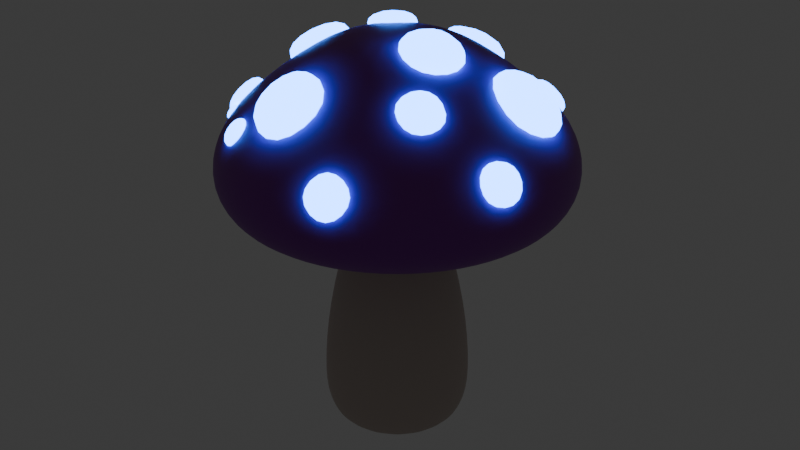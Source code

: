 # Source: 1.blend  (saved by Blender 4.2.66; exported with 4.5.12 LTS)
import bpy
from mathutils import Matrix  # noqa: F401  (used for matrix-valued properties, if any)

bpy.ops.wm.read_factory_settings(use_empty=True)
scene = bpy.context.scene
scene.name = 'Scene'

# ---- collections
col_collection = bpy.data.collections.new('Collection'); scene.collection.children.link(col_collection)

# ---- materials (node trees are filled in below, after node groups)
mat_x = bpy.data.materials.new('Ножка')
mat_x_1 = bpy.data.materials.new('Шляпка')
mat_x_2 = bpy.data.materials.new('Точки')

# ---- material node trees
mat_x.use_nodes = True; mat_x.node_tree.nodes.clear()
_N = mat_x.node_tree.nodes; _L = mat_x.node_tree.links
n0 = _N.new('ShaderNodeBsdfPrincipled'); n0.name = 'Принципиальный BSDF'; n0.location = (10, 300)
n0.inputs[0].default_value = (0.5454, 0.4587, 0.4065, 1.0)
n1 = _N.new('ShaderNodeOutputMaterial'); n1.name = 'Вывод материала'; n1.location = (300, 300)
_L.new(n0.outputs[0], n1.inputs[0])
n1.is_active_output = True
mat_x_1.use_nodes = True; mat_x_1.node_tree.nodes.clear()
_N = mat_x_1.node_tree.nodes; _L = mat_x_1.node_tree.links
n0 = _N.new('ShaderNodeBsdfPrincipled'); n0.name = 'Принципиальный BSDF'; n0.location = (10, 300)
n0.inputs[0].default_value = (0.265, 0.06444, 0.3647, 1.0)
n0.inputs[14].default_value = (0.0, 0.008297, 1.0, 1.0)
n0.inputs[20].default_value = 0.2227
n0.inputs[22].default_value = (0.2012, 0.09646, 0.3215, 1.0)
n1 = _N.new('ShaderNodeOutputMaterial'); n1.name = 'Вывод материала'; n1.location = (300, 300)
_L.new(n0.outputs[0], n1.inputs[0])
n1.is_active_output = True
mat_x_2.use_nodes = True; mat_x_2.node_tree.nodes.clear()
_N = mat_x_2.node_tree.nodes; _L = mat_x_2.node_tree.links
n0 = _N.new('ShaderNodeBsdfPrincipled'); n0.name = 'Принципиальный BSDF'; n0.location = (10, 300)
n0.inputs[27].default_value = (0.03689, 0.2263, 1.0, 1.0)
n0.inputs[28].default_value = 13.0
n1 = _N.new('ShaderNodeOutputMaterial'); n1.name = 'Вывод материала'; n1.location = (300, 300)
_L.new(n0.outputs[0], n1.inputs[0])
n1.is_active_output = True

# ---- world
world_world = bpy.data.worlds.new('World'); scene.world = world_world
world_world.use_nodes = True; world_world.node_tree.nodes.clear()
_N = world_world.node_tree.nodes; _L = world_world.node_tree.links
n0 = _N.new('ShaderNodeOutputWorld'); n0.name = 'World Output'; n0.location = (300, 300)
n1 = _N.new('ShaderNodeBackground'); n1.name = 'Background'; n1.location = (10, 300)
n1.inputs[0].default_value = (0.05088, 0.05088, 0.05088, 1.0)
_L.new(n1.outputs[0], n0.inputs[0])
n0.is_active_output = True
world_world.color = (0.05088, 0.05088, 0.05088)
world_world.sun_shadow_jitter_overblur = 0.0

# ---- meshes
me_x = bpy.data.meshes.new('Окружность')
me_x.from_pydata([(0.0, 1.0, 0.0), (-0.342, 0.9397, 0.0), (-0.6428, 0.766, 0.0), (-0.866, 0.5, 0.0), (-0.9848, 0.1736, 0.0), (-0.9848, -0.1736, 0.0), (-0.866, -0.5, 0.0), (-0.6428, -0.766, 0.0), (-0.342, -0.9397, 0.0), (0.0, -1.0, 0.0), (0.342, -0.9397, 0.0), (0.6428, -0.766, 0.0), (0.866, -0.5, 0.0), (0.9848, -0.1736, 0.0), (0.9848, 0.1736, 0.0), (0.866, 0.5, 0.0), (0.6428, 0.766, 0.0), (0.342, 0.9397, 0.0), (0.0, 1.183, 0.2615), (-0.4044, 1.111, 0.2615), (-0.7601, 0.9059, 0.2615), (-1.024, 0.5913, 0.2615), (-1.165, 0.2053, 0.2615), (-1.165, -0.2053, 0.2615), (-1.024, -0.5913, 0.2615), (-0.7601, -0.9059, 0.2615), (-0.4044, -1.111, 0.2615), (0.0, -1.183, 0.2615), (0.4044, -1.111, 0.2615), (0.7601, -0.9059, 0.2615), (1.024, -0.5913, 0.2615), (1.165, -0.2053, 0.2615), (1.165, 0.2053, 0.2615), (1.024, 0.5913, 0.2615), (0.7601, 0.9059, 0.2615), (0.4044, 1.111, 0.2615), (0.0, 1.304, 0.7307), (-0.4461, 1.226, 0.7307), (-0.8383, 0.9991, 0.7307), (-1.129, 0.6521, 0.7307), (-1.284, 0.2265, 0.7307), (-1.284, -0.2265, 0.7307), (-1.129, -0.6521, 0.7307), (-0.8383, -0.9991, 0.7307), (-0.4461, -1.226, 0.7307), (0.0, -1.304, 0.7307), (0.4461, -1.226, 0.7307), (0.8383, -0.9991, 0.7307), (1.129, -0.6521, 0.7307), (1.284, -0.2265, 0.7307), (1.284, 0.2265, 0.7307), (1.129, 0.6521, 0.7307), (0.8383, 0.9991, 0.7307), (0.4461, 1.226, 0.7307), (-1.889e-10, 1.182, 2.151), (-0.4042, 1.11, 2.151), (-0.7596, 0.9053, 2.151), (-1.023, 0.5909, 2.151), (-1.164, 0.2052, 2.151), (-1.164, -0.2052, 2.151), (-1.023, -0.5909, 2.151), (-0.7596, -0.9053, 2.151), (-0.4042, -1.11, 2.151), (-1.889e-10, -1.182, 2.151), (0.4042, -1.11, 2.151), (0.7596, -0.9053, 2.151), (1.023, -0.5909, 2.151), (1.164, -0.2052, 2.151), (1.164, 0.2052, 2.151), (1.023, 0.5909, 2.151), (0.7596, 0.9053, 2.151), (0.4042, 1.11, 2.151), (-7.457e-10, 0.8208, 3.529), (-0.2807, 0.7713, 3.529), (-0.5276, 0.6288, 3.529), (-0.7108, 0.4104, 3.529), (-0.8083, 0.1425, 3.529), (-0.8083, -0.1425, 3.529), (-0.7108, -0.4104, 3.529), (-0.5276, -0.6288, 3.529), (-0.2807, -0.7713, 3.529), (-7.457e-10, -0.8208, 3.529), (0.2807, -0.7713, 3.529), (0.5276, -0.6288, 3.529), (0.7108, -0.4104, 3.529), (0.8083, -0.1425, 3.529), (0.8083, 0.1425, 3.529), (0.7108, 0.4104, 3.529), (0.5276, 0.6288, 3.529), (0.2807, 0.7713, 3.529), (1.116e-09, 0.5171, 4.594), (-0.1769, 0.4859, 4.594), (-0.3324, 0.3961, 4.594), (-0.4478, 0.2585, 4.594), (-0.5092, 0.08979, 4.594), (-0.5092, -0.08979, 4.594), (-0.4478, -0.2585, 4.594), (-0.3324, -0.3961, 4.594), (-0.1769, -0.4859, 4.594), (1.116e-09, -0.5171, 4.594), (0.1769, -0.4859, 4.594), (0.3324, -0.3961, 4.594), (0.4478, -0.2585, 4.594), (0.5092, -0.08979, 4.594), (0.5092, 0.08979, 4.594), (0.4478, 0.2585, 4.594), (0.3324, 0.3961, 4.594), (0.1769, 0.4859, 4.594), (5.938e-09, 0.2665, 4.792), (-0.09114, 0.2504, 4.792), (-0.1713, 0.2041, 4.792), (-0.2308, 0.1332, 4.792), (-0.2624, 0.04627, 4.792), (-0.2624, -0.04627, 4.792), (-0.2308, -0.1332, 4.792), (-0.1713, -0.2041, 4.792), (-0.09114, -0.2504, 4.792), (5.938e-09, -0.2665, 4.792), (0.09114, -0.2504, 4.792), (0.1713, -0.2041, 4.792), (0.2308, -0.1332, 4.792), (0.2624, -0.04627, 4.792), (0.2624, 0.04627, 4.792), (0.2308, 0.1332, 4.792), (0.1713, 0.2041, 4.792), (0.09114, 0.2504, 4.792)], [], [(17, 16, 34, 35), (10, 9, 27, 28), (3, 2, 20, 21), (0, 17, 35, 18), (11, 10, 28, 29), (4, 3, 21, 22), (12, 11, 29, 30), (5, 4, 22, 23), (13, 12, 30, 31), (6, 5, 23, 24), (14, 13, 31, 32), (7, 6, 24, 25), (15, 14, 32, 33), (8, 7, 25, 26), (1, 0, 18, 19), (16, 15, 33, 34), (9, 8, 26, 27), (2, 1, 19, 20), (32, 31, 49, 50), (25, 24, 42, 43), (33, 32, 50, 51), (26, 25, 43, 44), (19, 18, 36, 37), (34, 33, 51, 52), (27, 26, 44, 45), (20, 19, 37, 38), (35, 34, 52, 53), (28, 27, 45, 46), (21, 20, 38, 39), (18, 35, 53, 36), (29, 28, 46, 47), (22, 21, 39, 40), (30, 29, 47, 48), (23, 22, 40, 41), (31, 30, 48, 49), (24, 23, 41, 42), (1, 2, 3, 4, 5, 6, 7, 8, 9, 10, 11, 12, 13, 14, 15, 16, 17, 0), (47, 46, 64, 65), (40, 39, 57, 58), (48, 47, 65, 66), (41, 40, 58, 59), (49, 48, 66, 67), (42, 41, 59, 60), (50, 49, 67, 68), (43, 42, 60, 61), (51, 50, 68, 69), (44, 43, 61, 62), (37, 36, 54, 55), (52, 51, 69, 70), (45, 44, 62, 63), (38, 37, 55, 56), (53, 52, 70, 71), (46, 45, 63, 64), (39, 38, 56, 57), (36, 53, 71, 54), (56, 55, 73, 74), (71, 70, 88, 89), (64, 63, 81, 82), (57, 56, 74, 75), (54, 71, 89, 72), (65, 64, 82, 83), (58, 57, 75, 76), (66, 65, 83, 84), (59, 58, 76, 77), (67, 66, 84, 85), (60, 59, 77, 78), (68, 67, 85, 86), (61, 60, 78, 79), (69, 68, 86, 87), (62, 61, 79, 80), (55, 54, 72, 73), (70, 69, 87, 88), (63, 62, 80, 81), (75, 74, 92, 93), (72, 89, 107, 90), (83, 82, 100, 101), (76, 75, 93, 94), (84, 83, 101, 102), (77, 76, 94, 95), (85, 84, 102, 103), (78, 77, 95, 96), (86, 85, 103, 104), (79, 78, 96, 97), (87, 86, 104, 105), (80, 79, 97, 98), (73, 72, 90, 91), (88, 87, 105, 106), (81, 80, 98, 99), (74, 73, 91, 92), (89, 88, 106, 107), (82, 81, 99, 100), (94, 93, 111, 112), (102, 101, 119, 120), (95, 94, 112, 113), (103, 102, 120, 121), (96, 95, 113, 114), (104, 103, 121, 122), (97, 96, 114, 115), (105, 104, 122, 123), (98, 97, 115, 116), (91, 90, 108, 109), (106, 105, 123, 124), (99, 98, 116, 117), (92, 91, 109, 110), (107, 106, 124, 125), (100, 99, 117, 118), (93, 92, 110, 111), (90, 107, 125, 108), (101, 100, 118, 119), (109, 108, 125, 124, 123, 122, 121, 120, 119, 118, 117, 116, 115, 114, 113, 112, 111, 110)])
me_x.polygons.foreach_set('use_smooth', [True] * 110)
_uv = me_x.uv_layers.new(name='UVКарта')
_uv.uv.foreach_set('vector', [0.0, 0.0, 0.0, 0.0, 0.0, 0.0, 0.0, 0.0, 0.0, 0.0, 0.0, 0.0, 0.0, 0.0, 0.0, 0.0, 0.0, 0.0, 0.0, 0.0, 0.0, 0.0, 0.0, 0.0, 0.0, 0.0, 0.0, 0.0, 0.0, 0.0, 0.0, 0.0, 0.0, 0.0, 0.0, 0.0, 0.0, 0.0, 0.0, 0.0, 0.0, 0.0, 0.0, 0.0, 0.0, 0.0, 0.0, 0.0, 0.0, 0.0, 0.0, 0.0, 0.0, 0.0, 0.0, 0.0, 0.0, 0.0, 0.0, 0.0, 0.0, 0.0, 0.0, 0.0, 0.0, 0.0, 0.0, 0.0, 0.0, 0.0, 0.0, 0.0, 0.0, 0.0, 0.0, 0.0, 0.0, 0.0, 0.0, 0.0, 0.0, 0.0, 0.0, 0.0, 0.0, 0.0, 0.0, 0.0, 0.0, 0.0, 0.0, 0.0, 0.0, 0.0, 0.0, 0.0, 0.0, 0.0, 0.0, 0.0, 0.0, 0.0, 0.0, 0.0, 0.0, 0.0, 0.0, 0.0, 0.0, 0.0, 0.0, 0.0, 0.0, 0.0, 0.0, 0.0, 0.0, 0.0, 0.0, 0.0, 0.0, 0.0, 0.0, 0.0, 0.0, 0.0, 0.0, 0.0, 0.0, 0.0, 0.0, 0.0, 0.0, 0.0, 0.0, 0.0, 0.0, 0.0, 0.0, 0.0, 0.0, 0.0, 0.0, 0.0, 0.0, 0.0, 0.0, 0.0, 0.0, 0.0, 0.0, 0.0, 0.0, 0.0, 0.0, 0.0, 0.0, 0.0, 0.0, 0.0, 0.0, 0.0, 0.0, 0.0, 0.0, 0.0, 0.0, 0.0, 0.0, 0.0, 0.0, 0.0, 0.0, 0.0, 0.0, 0.0, 0.0, 0.0, 0.0, 0.0, 0.0, 0.0, 0.0, 0.0, 0.0, 0.0, 0.0, 0.0, 0.0, 0.0, 0.0, 0.0, 0.0, 0.0, 0.0, 0.0, 0.0, 0.0, 0.0, 0.0, 0.0, 0.0, 0.0, 0.0, 0.0, 0.0, 0.0, 0.0, 0.0, 0.0, 0.0, 0.0, 0.0, 0.0, 0.0, 0.0, 0.0, 0.0, 0.0, 0.0, 0.0, 0.0, 0.0, 0.0, 0.0, 0.0, 0.0, 0.0, 0.0, 0.0, 0.0, 0.0, 0.0, 0.0, 0.0, 0.0, 0.0, 0.0, 0.0, 0.0, 0.0, 0.0, 0.0, 0.0, 0.0, 0.0, 0.0, 0.0, 0.0, 0.0, 0.0, 0.0, 0.0, 0.0, 0.0, 0.0, 0.0, 0.0, 0.0, 0.0, 0.0, 0.0, 0.0, 0.0, 0.0, 0.0, 0.0, 0.0, 0.0, 0.0, 0.0, 0.0, 0.0, 0.0, 0.0, 0.0, 0.0, 0.0, 0.0, 0.0, 0.0, 0.0, 0.0, 0.0, 0.0, 0.0, 0.0, 0.0, 0.0, 0.0, 0.0, 0.0, 0.0, 0.0, 0.0, 0.0, 0.0, 0.0, 0.0, 0.0, 0.0, 0.0, 0.0, 0.0, 0.0, 0.0, 0.0, 0.0, 0.0, 0.0, 0.0, 0.0, 0.0, 0.0, 0.0, 0.0, 0.0, 0.0, 0.0, 0.0, 0.0, 0.0, 0.0, 0.0, 0.0, 0.0, 0.0, 0.0, 0.0, 0.0, 0.0, 0.0, 0.0, 0.0, 0.0, 0.0, 0.0, 0.0, 0.0, 0.0, 0.0, 0.0, 0.0, 0.0, 0.0, 0.0, 0.0, 0.0, 0.0, 0.0, 0.0, 0.0, 0.0, 0.0, 0.0, 0.0, 0.0, 0.0, 0.0, 0.0, 0.0, 0.0, 0.0, 0.0, 0.0, 0.0, 0.0, 0.0, 0.0, 0.0, 0.0, 0.0, 0.0, 0.0, 0.0, 0.0, 0.0, 0.0, 0.0, 0.0, 0.0, 0.0, 0.0, 0.0, 0.0, 0.0, 0.0, 0.0, 0.0, 0.0, 0.0, 0.0, 0.0, 0.0, 0.0, 0.0, 0.0, 0.0, 0.0, 0.0, 0.0, 0.0, 0.0, 0.0, 0.0, 0.0, 0.0, 0.0, 0.0, 0.0, 0.0, 0.0, 0.0, 0.0, 0.0, 0.0, 0.0, 0.0, 0.0, 0.0, 0.0, 0.0, 0.0, 0.0, 0.0, 0.0, 0.0, 0.0, 0.0, 0.0, 0.0, 0.0, 0.0, 0.0, 0.0, 0.0, 0.0, 0.0, 0.0, 0.0, 0.0, 0.0, 0.0, 0.0, 0.0, 0.0, 0.0, 0.0, 0.0, 0.0, 0.0, 0.0, 0.0, 0.0, 0.0, 0.0, 0.0, 0.0, 0.0, 0.0, 0.0, 0.0, 0.0, 0.0, 0.0, 0.0, 0.0, 0.0, 0.0, 0.0, 0.0, 0.0, 0.0, 0.0, 0.0, 0.0, 0.0, 0.0, 0.0, 0.0, 0.0, 0.0, 0.0, 0.0, 0.0, 0.0, 0.0, 0.0, 0.0, 0.0, 0.0, 0.0, 0.0, 0.0, 0.0, 0.0, 0.0, 0.0, 0.0, 0.0, 0.0, 0.0, 0.0, 0.0, 0.0, 0.0, 0.0, 0.0, 0.0, 0.0, 0.0, 0.0, 0.0, 0.0, 0.0, 0.0, 0.0, 0.0, 0.0, 0.0, 0.0, 0.0, 0.0, 0.0, 0.0, 0.0, 0.0, 0.0, 0.0, 0.0, 0.0, 0.0, 0.0, 0.0, 0.0, 0.0, 0.0, 0.0, 0.0, 0.0, 0.0, 0.0, 0.0, 0.0, 0.0, 0.0, 0.0, 0.0, 0.0, 0.0, 0.0, 0.0, 0.0, 0.0, 0.0, 0.0, 0.0, 0.0, 0.0, 0.0, 0.0, 0.0, 0.0, 0.0, 0.0, 0.0, 0.0, 0.0, 0.0, 0.0, 0.0, 0.0, 0.0, 0.0, 0.0, 0.0, 0.0, 0.0, 0.0, 0.0, 0.0, 0.0, 0.0, 0.0, 0.0, 0.0, 0.0, 0.0, 0.0, 0.0, 0.0, 0.0, 0.0, 0.0, 0.0, 0.0, 0.0, 0.0, 0.0, 0.0, 0.0, 0.0, 0.0, 0.0, 0.0, 0.0, 0.0, 0.0, 0.0, 0.0, 0.0, 0.0, 0.0, 0.0, 0.0, 0.0, 0.0, 0.0, 0.0, 0.0, 0.0, 0.0, 0.0, 0.0, 0.0, 0.0, 0.0, 0.0, 0.0, 0.0, 0.0, 0.0, 0.0, 0.0, 0.0, 0.0, 0.0, 0.0, 0.0, 0.0, 0.0, 0.0, 0.0, 0.0, 0.0, 0.0, 0.0, 0.0, 0.0, 0.0, 0.0, 0.0, 0.0, 0.0, 0.0, 0.0, 0.0, 0.0, 0.0, 0.0, 0.0, 0.0, 0.0, 0.0, 0.0, 0.0, 0.0, 0.0, 0.0, 0.0, 0.0, 0.0, 0.0, 0.0, 0.0, 0.0, 0.0, 0.0, 0.0, 0.0, 0.0, 0.0, 0.0, 0.0, 0.0, 0.0, 0.0, 0.0, 0.0, 0.0, 0.0, 0.0, 0.0, 0.0, 0.0, 0.0, 0.0, 0.0, 0.0, 0.0, 0.0, 0.0, 0.0, 0.0, 0.0, 0.0, 0.0, 0.0, 0.0, 0.0, 0.0, 0.0, 0.0, 0.0, 0.0, 0.0, 0.0, 0.0, 0.0, 0.0, 0.0, 0.0, 0.0, 0.0, 0.0, 0.0, 0.0, 0.0, 0.0, 0.0, 0.0, 0.0, 0.0, 0.0, 0.0, 0.0, 0.0, 0.0, 0.0, 0.0, 0.0, 0.0, 0.0, 0.0, 0.0, 0.0, 0.0, 0.0, 0.0, 0.0, 0.0, 0.0, 0.0, 0.0, 0.0, 0.0, 0.0, 0.0, 0.0, 0.0, 0.0, 0.0, 0.0, 0.0, 0.0, 0.0, 0.0, 0.0, 0.0, 0.0, 0.0, 0.0, 0.0, 0.0, 0.0, 0.0, 0.0, 0.0, 0.0, 0.0, 0.0, 0.0, 0.0, 0.0, 0.0, 0.0, 0.0, 0.0, 0.0, 0.0, 0.0, 0.0, 0.0, 0.0, 0.0, 0.0, 0.0, 0.0, 0.0, 0.0, 0.0, 0.0, 0.0, 0.0, 0.0, 0.0, 0.0, 0.0, 0.0, 0.0, 0.0, 0.0, 0.0, 0.0, 0.0, 0.0, 0.0, 0.0, 0.0, 0.0, 0.0, 0.0, 0.0, 0.0, 0.0, 0.0, 0.0, 0.0, 0.0, 0.0, 0.0, 0.0, 0.0, 0.0, 0.0, 0.0, 0.0, 0.0, 0.0, 0.0, 0.0, 0.0, 0.0, 0.0, 0.0, 0.0, 0.0, 0.0, 0.0, 0.0, 0.0, 0.0, 0.0, 0.0, 0.0, 0.0, 0.0, 0.0, 0.0, 0.0, 0.0, 0.0, 0.0, 0.0, 0.0, 0.0, 0.0, 0.0, 0.0, 0.0, 0.0, 0.0, 0.0, 0.0, 0.0, 0.0, 0.0, 0.0, 0.0, 0.0, 0.0, 0.0, 0.0, 0.0, 0.0, 0.0, 0.0, 0.0, 0.0, 0.0, 0.0, 0.0, 0.0, 0.0, 0.0, 0.0, 0.0, 0.0, 0.0, 0.0, 0.0, 0.0, 0.0, 0.0, 0.0, 0.0, 0.0, 0.0, 0.0, 0.0, 0.0, 0.0, 0.0, 0.0, 0.0, 0.0, 0.0, 0.0, 0.0, 0.0, 0.0, 0.0, 0.0, 0.0, 0.0, 0.0, 0.0, 0.0, 0.0, 0.0, 0.0, 0.0, 0.0, 0.0, 0.0, 0.0])
me_x.materials.append(mat_x)
me_x.update()
me_001 = bpy.data.meshes.new('Окружность.001')
me_001.from_pydata([(0.0, 1.0, 0.07813), (-0.342, 0.9397, 0.07813), (-0.6428, 0.766, 0.07813), (-0.866, 0.5, 0.07813), (-0.9848, 0.1736, 0.07813), (-0.9848, -0.1736, 0.07813), (-0.866, -0.5, 0.07813), (-0.6428, -0.766, 0.07813), (-0.342, -0.9397, 0.07813), (0.0, -1.0, 0.07813), (0.342, -0.9397, 0.07813), (0.6428, -0.766, 0.07813), (0.866, -0.5, 0.07813), (0.9848, -0.1736, 0.07813), (0.9848, 0.1736, 0.07813), (0.866, 0.5, 0.07813), (0.6428, 0.766, 0.07813), (0.342, 0.9397, 0.07813), (-2.542e-09, 1.136, 0.1258), (-0.3887, 1.068, 0.1258), (-0.7305, 0.8706, 0.1258), (-0.9842, 0.5682, 0.1258), (-1.119, 0.1973, 0.1258), (-1.119, -0.1973, 0.1258), (-0.9842, -0.5682, 0.1258), (-0.7305, -0.8706, 0.1258), (-0.3887, -1.068, 0.1258), (-2.542e-09, -1.136, 0.1258), (0.3887, -1.068, 0.1258), (0.7305, -0.8706, 0.1258), (0.9842, -0.5682, 0.1258), (1.119, -0.1973, 0.1258), (1.119, 0.1973, 0.1258), (0.9842, 0.5682, 0.1258), (0.7305, 0.8706, 0.1258), (0.3887, 1.068, 0.1258), (2.356e-10, 1.241, 0.3005), (-0.4246, 1.167, 0.3005), (-0.798, 0.951, 0.3005), (-1.075, 0.6207, 0.3005), (-1.223, 0.2156, 0.3005), (-1.223, -0.2156, 0.3005), (-1.075, -0.6207, 0.3005), (-0.798, -0.951, 0.3005), (-0.4246, -1.167, 0.3005), (2.356e-10, -1.241, 0.3005), (0.4246, -1.167, 0.3005), (0.798, -0.951, 0.3005), (1.075, -0.6207, 0.3005), (1.223, -0.2156, 0.3005), (1.223, 0.2156, 0.3005), (1.075, 0.6207, 0.3005), (0.798, 0.951, 0.3005), (0.4246, 1.167, 0.3005), (-5.376e-10, 1.204, 0.5474), (-0.4117, 1.131, 0.5474), (-0.7737, 0.9221, 0.5474), (-1.042, 0.6018, 0.5474), (-1.185, 0.209, 0.5474), (-1.185, -0.209, 0.5474), (-1.042, -0.6018, 0.5474), (-0.7737, -0.9221, 0.5474), (-0.4117, -1.131, 0.5474), (-5.376e-10, -1.204, 0.5474), (0.4117, -1.131, 0.5474), (0.7737, -0.9221, 0.5474), (1.042, -0.6018, 0.5474), (1.185, -0.209, 0.5474), (1.185, 0.209, 0.5474), (1.042, 0.6018, 0.5474), (0.7737, 0.9221, 0.5474), (0.4117, 1.131, 0.5474), (-8.319e-09, 1.012, 0.7905), (-0.3461, 0.9508, 0.7905), (-0.6504, 0.7751, 0.7905), (-0.8763, 0.5059, 0.7905), (-0.9964, 0.1757, 0.7905), (-0.9964, -0.1757, 0.7905), (-0.8763, -0.5059, 0.7905), (-0.6504, -0.7751, 0.7905), (-0.3461, -0.9508, 0.7905), (-8.319e-09, -1.012, 0.7905), (0.3461, -0.9508, 0.7905), (0.6504, -0.7751, 0.7905), (0.8763, -0.5059, 0.7905), (0.9964, -0.1757, 0.7905), (0.9964, 0.1757, 0.7905), (0.8763, 0.5059, 0.7905), (0.6504, 0.7751, 0.7905), (0.3461, 0.9508, 0.7905), (-3.052e-08, 0.5738, 1.117), (-0.1963, 0.5392, 1.117), (-0.3688, 0.4396, 1.117), (-0.4969, 0.2869, 1.117), (-0.5651, 0.09964, 1.117), (-0.5651, -0.09964, 1.117), (-0.4969, -0.2869, 1.117), (-0.3688, -0.4396, 1.117), (-0.1963, -0.5392, 1.117), (-3.052e-08, -0.5738, 1.117), (0.1963, -0.5392, 1.117), (0.3688, -0.4396, 1.117), (0.4969, -0.2869, 1.117), (0.5651, -0.09964, 1.117), (0.5651, 0.09964, 1.117), (0.4969, 0.2869, 1.117), (0.3688, 0.4396, 1.117), (0.1963, 0.5392, 1.117), (-3.159e-08, 0.2776, 1.242), (-0.09495, 0.2609, 1.242), (-0.1785, 0.2127, 1.242), (-0.2404, 0.1388, 1.242), (-0.2734, 0.04821, 1.242), (-0.2734, -0.04821, 1.242), (-0.2404, -0.1388, 1.242), (-0.1785, -0.2127, 1.242), (-0.09495, -0.2609, 1.242), (-3.159e-08, -0.2776, 1.242), (0.09495, -0.2609, 1.242), (0.1785, -0.2127, 1.242), (0.2404, -0.1388, 1.242), (0.2734, -0.04821, 1.242), (0.2734, 0.04821, 1.242), (0.2404, 0.1388, 1.242), (0.1785, 0.2127, 1.242), (0.09495, 0.2609, 1.242), (6.307e-09, 0.6614, 0.3059), (-0.2262, 0.6215, 0.3059), (-0.4251, 0.5067, 0.3059), (-0.5728, 0.3307, 0.3059), (-0.6513, 0.1148, 0.3059), (-0.6513, -0.1148, 0.3059), (-0.5728, -0.3307, 0.3059), (-0.4251, -0.5067, 0.3059), (-0.2262, -0.6215, 0.3059), (6.307e-09, -0.6614, 0.3059), (0.2262, -0.6215, 0.3059), (0.4251, -0.5067, 0.3059), (0.5728, -0.3307, 0.3059), (0.6513, -0.1148, 0.3059), (0.6513, 0.1148, 0.3059), (0.5728, 0.3307, 0.3059), (0.4251, 0.5067, 0.3059), (0.2262, 0.6215, 0.3059), (1.856e-08, 0.2866, 0.3545), (-0.09804, 0.2694, 0.3545), (-0.1842, 0.2196, 0.3545), (-0.2482, 0.1433, 0.3545), (-0.2823, 0.04977, 0.3545), (-0.2823, -0.04977, 0.3545), (-0.2482, -0.1433, 0.3545), (-0.1842, -0.2196, 0.3545), (-0.09804, -0.2694, 0.3545), (1.856e-08, -0.2866, 0.3545), (0.09804, -0.2694, 0.3545), (0.1842, -0.2196, 0.3545), (0.2482, -0.1433, 0.3545), (0.2823, -0.04977, 0.3545), (0.2823, 0.04977, 0.3545), (0.2482, 0.1433, 0.3545), (0.1842, 0.2196, 0.3545), (0.09804, 0.2694, 0.3545)], [], [(8, 9, 27, 26), (1, 2, 20, 19), (16, 17, 35, 34), (9, 10, 28, 27), (2, 3, 21, 20), (17, 0, 18, 35), (10, 11, 29, 28), (3, 4, 22, 21), (11, 12, 30, 29), (4, 5, 23, 22), (12, 13, 31, 30), (5, 6, 24, 23), (13, 14, 32, 31), (6, 7, 25, 24), (14, 15, 33, 32), (7, 8, 26, 25), (0, 1, 19, 18), (15, 16, 34, 33), (35, 18, 36, 53), (28, 29, 47, 46), (21, 22, 40, 39), (29, 30, 48, 47), (22, 23, 41, 40), (30, 31, 49, 48), (23, 24, 42, 41), (31, 32, 50, 49), (24, 25, 43, 42), (32, 33, 51, 50), (25, 26, 44, 43), (18, 19, 37, 36), (33, 34, 52, 51), (26, 27, 45, 44), (19, 20, 38, 37), (34, 35, 53, 52), (27, 28, 46, 45), (20, 21, 39, 38), (47, 48, 66, 65), (40, 41, 59, 58), (48, 49, 67, 66), (41, 42, 60, 59), (49, 50, 68, 67), (42, 43, 61, 60), (50, 51, 69, 68), (43, 44, 62, 61), (36, 37, 55, 54), (51, 52, 70, 69), (44, 45, 63, 62), (37, 38, 56, 55), (52, 53, 71, 70), (45, 46, 64, 63), (38, 39, 57, 56), (53, 36, 54, 71), (46, 47, 65, 64), (39, 40, 58, 57), (66, 67, 85, 84), (59, 60, 78, 77), (67, 68, 86, 85), (60, 61, 79, 78), (68, 69, 87, 86), (61, 62, 80, 79), (54, 55, 73, 72), (69, 70, 88, 87), (62, 63, 81, 80), (55, 56, 74, 73), (70, 71, 89, 88), (63, 64, 82, 81), (56, 57, 75, 74), (71, 54, 72, 89), (64, 65, 83, 82), (57, 58, 76, 75), (65, 66, 84, 83), (58, 59, 77, 76), (80, 81, 99, 98), (73, 74, 92, 91), (88, 89, 107, 106), (81, 82, 100, 99), (74, 75, 93, 92), (89, 72, 90, 107), (82, 83, 101, 100), (75, 76, 94, 93), (83, 84, 102, 101), (76, 77, 95, 94), (84, 85, 103, 102), (77, 78, 96, 95), (85, 86, 104, 103), (78, 79, 97, 96), (86, 87, 105, 104), (79, 80, 98, 97), (72, 73, 91, 90), (87, 88, 106, 105), (101, 102, 120, 119), (94, 95, 113, 112), (102, 103, 121, 120), (95, 96, 114, 113), (103, 104, 122, 121), (96, 97, 115, 114), (104, 105, 123, 122), (97, 98, 116, 115), (90, 91, 109, 108), (105, 106, 124, 123), (98, 99, 117, 116), (91, 92, 110, 109), (106, 107, 125, 124), (99, 100, 118, 117), (92, 93, 111, 110), (107, 90, 108, 125), (100, 101, 119, 118), (93, 94, 112, 111), (109, 110, 111, 112, 113, 114, 115, 116, 117, 118, 119, 120, 121, 122, 123, 124, 125, 108), (4, 3, 129, 130), (12, 11, 137, 138), (5, 4, 130, 131), (13, 12, 138, 139), (6, 5, 131, 132), (14, 13, 139, 140), (7, 6, 132, 133), (15, 14, 140, 141), (8, 7, 133, 134), (1, 0, 126, 127), (16, 15, 141, 142), (9, 8, 134, 135), (2, 1, 127, 128), (17, 16, 142, 143), (10, 9, 135, 136), (3, 2, 128, 129), (0, 17, 143, 126), (11, 10, 136, 137), (133, 132, 150, 151), (141, 140, 158, 159), (134, 133, 151, 152), (127, 126, 144, 145), (142, 141, 159, 160), (135, 134, 152, 153), (128, 127, 145, 146), (143, 142, 160, 161), (136, 135, 153, 154), (129, 128, 146, 147), (126, 143, 161, 144), (137, 136, 154, 155), (130, 129, 147, 148), (138, 137, 155, 156), (131, 130, 148, 149), (139, 138, 156, 157), (132, 131, 149, 150), (140, 139, 157, 158), (145, 144, 161, 160, 159, 158, 157, 156, 155, 154, 153, 152, 151, 150, 149, 148, 147, 146)])
me_001.polygons.foreach_set('use_smooth', [True] * 146)
_uv = me_001.uv_layers.new(name='UVКарта')
_uv.uv.foreach_set('vector', [0.0, 0.0, 0.0, 0.0, 0.0, 0.0, 0.0, 0.0, 0.0, 0.0, 0.0, 0.0, 0.0, 0.0, 0.0, 0.0, 0.0, 0.0, 0.0, 0.0, 0.0, 0.0, 0.0, 0.0, 0.0, 0.0, 0.0, 0.0, 0.0, 0.0, 0.0, 0.0, 0.0, 0.0, 0.0, 0.0, 0.0, 0.0, 0.0, 0.0, 0.0, 0.0, 0.0, 0.0, 0.0, 0.0, 0.0, 0.0, 0.0, 0.0, 0.0, 0.0, 0.0, 0.0, 0.0, 0.0, 0.0, 0.0, 0.0, 0.0, 0.0, 0.0, 0.0, 0.0, 0.0, 0.0, 0.0, 0.0, 0.0, 0.0, 0.0, 0.0, 0.0, 0.0, 0.0, 0.0, 0.0, 0.0, 0.0, 0.0, 0.0, 0.0, 0.0, 0.0, 0.0, 0.0, 0.0, 0.0, 0.0, 0.0, 0.0, 0.0, 0.0, 0.0, 0.0, 0.0, 0.0, 0.0, 0.0, 0.0, 0.0, 0.0, 0.0, 0.0, 0.0, 0.0, 0.0, 0.0, 0.0, 0.0, 0.0, 0.0, 0.0, 0.0, 0.0, 0.0, 0.0, 0.0, 0.0, 0.0, 0.0, 0.0, 0.0, 0.0, 0.0, 0.0, 0.0, 0.0, 0.0, 0.0, 0.0, 0.0, 0.0, 0.0, 0.0, 0.0, 0.0, 0.0, 0.0, 0.0, 0.0, 0.0, 0.0, 0.0, 0.0, 0.0, 0.0, 0.0, 0.0, 0.0, 0.0, 0.0, 0.0, 0.0, 0.0, 0.0, 0.0, 0.0, 0.0, 0.0, 0.0, 0.0, 0.0, 0.0, 0.0, 0.0, 0.0, 0.0, 0.0, 0.0, 0.0, 0.0, 0.0, 0.0, 0.0, 0.0, 0.0, 0.0, 0.0, 0.0, 0.0, 0.0, 0.0, 0.0, 0.0, 0.0, 0.0, 0.0, 0.0, 0.0, 0.0, 0.0, 0.0, 0.0, 0.0, 0.0, 0.0, 0.0, 0.0, 0.0, 0.0, 0.0, 0.0, 0.0, 0.0, 0.0, 0.0, 0.0, 0.0, 0.0, 0.0, 0.0, 0.0, 0.0, 0.0, 0.0, 0.0, 0.0, 0.0, 0.0, 0.0, 0.0, 0.0, 0.0, 0.0, 0.0, 0.0, 0.0, 0.0, 0.0, 0.0, 0.0, 0.0, 0.0, 0.0, 0.0, 0.0, 0.0, 0.0, 0.0, 0.0, 0.0, 0.0, 0.0, 0.0, 0.0, 0.0, 0.0, 0.0, 0.0, 0.0, 0.0, 0.0, 0.0, 0.0, 0.0, 0.0, 0.0, 0.0, 0.0, 0.0, 0.0, 0.0, 0.0, 0.0, 0.0, 0.0, 0.0, 0.0, 0.0, 0.0, 0.0, 0.0, 0.0, 0.0, 0.0, 0.0, 0.0, 0.0, 0.0, 0.0, 0.0, 0.0, 0.0, 0.0, 0.0, 0.0, 0.0, 0.0, 0.0, 0.0, 0.0, 0.0, 0.0, 0.0, 0.0, 0.0, 0.0, 0.0, 0.0, 0.0, 0.0, 0.0, 0.0, 0.0, 0.0, 0.0, 0.0, 0.0, 0.0, 0.0, 0.0, 0.0, 0.0, 0.0, 0.0, 0.0, 0.0, 0.0, 0.0, 0.0, 0.0, 0.0, 0.0, 0.0, 0.0, 0.0, 0.0, 0.0, 0.0, 0.0, 0.0, 0.0, 0.0, 0.0, 0.0, 0.0, 0.0, 0.0, 0.0, 0.0, 0.0, 0.0, 0.0, 0.0, 0.0, 0.0, 0.0, 0.0, 0.0, 0.0, 0.0, 0.0, 0.0, 0.0, 0.0, 0.0, 0.0, 0.0, 0.0, 0.0, 0.0, 0.0, 0.0, 0.0, 0.0, 0.0, 0.0, 0.0, 0.0, 0.0, 0.0, 0.0, 0.0, 0.0, 0.0, 0.0, 0.0, 0.0, 0.0, 0.0, 0.0, 0.0, 0.0, 0.0, 0.0, 0.0, 0.0, 0.0, 0.0, 0.0, 0.0, 0.0, 0.0, 0.0, 0.0, 0.0, 0.0, 0.0, 0.0, 0.0, 0.0, 0.0, 0.0, 0.0, 0.0, 0.0, 0.0, 0.0, 0.0, 0.0, 0.0, 0.0, 0.0, 0.0, 0.0, 0.0, 0.0, 0.0, 0.0, 0.0, 0.0, 0.0, 0.0, 0.0, 0.0, 0.0, 0.0, 0.0, 0.0, 0.0, 0.0, 0.0, 0.0, 0.0, 0.0, 0.0, 0.0, 0.0, 0.0, 0.0, 0.0, 0.0, 0.0, 0.0, 0.0, 0.0, 0.0, 0.0, 0.0, 0.0, 0.0, 0.0, 0.0, 0.0, 0.0, 0.0, 0.0, 0.0, 0.0, 0.0, 0.0, 0.0, 0.0, 0.0, 0.0, 0.0, 0.0, 0.0, 0.0, 0.0, 0.0, 0.0, 0.0, 0.0, 0.0, 0.0, 0.0, 0.0, 0.0, 0.0, 0.0, 0.0, 0.0, 0.0, 0.0, 0.0, 0.0, 0.0, 0.0, 0.0, 0.0, 0.0, 0.0, 0.0, 0.0, 0.0, 0.0, 0.0, 0.0, 0.0, 0.0, 0.0, 0.0, 0.0, 0.0, 0.0, 0.0, 0.0, 0.0, 0.0, 0.0, 0.0, 0.0, 0.0, 0.0, 0.0, 0.0, 0.0, 0.0, 0.0, 0.0, 0.0, 0.0, 0.0, 0.0, 0.0, 0.0, 0.0, 0.0, 0.0, 0.0, 0.0, 0.0, 0.0, 0.0, 0.0, 0.0, 0.0, 0.0, 0.0, 0.0, 0.0, 0.0, 0.0, 0.0, 0.0, 0.0, 0.0, 0.0, 0.0, 0.0, 0.0, 0.0, 0.0, 0.0, 0.0, 0.0, 0.0, 0.0, 0.0, 0.0, 0.0, 0.0, 0.0, 0.0, 0.0, 0.0, 0.0, 0.0, 0.0, 0.0, 0.0, 0.0, 0.0, 0.0, 0.0, 0.0, 0.0, 0.0, 0.0, 0.0, 0.0, 0.0, 0.0, 0.0, 0.0, 0.0, 0.0, 0.0, 0.0, 0.0, 0.0, 0.0, 0.0, 0.0, 0.0, 0.0, 0.0, 0.0, 0.0, 0.0, 0.0, 0.0, 0.0, 0.0, 0.0, 0.0, 0.0, 0.0, 0.0, 0.0, 0.0, 0.0, 0.0, 0.0, 0.0, 0.0, 0.0, 0.0, 0.0, 0.0, 0.0, 0.0, 0.0, 0.0, 0.0, 0.0, 0.0, 0.0, 0.0, 0.0, 0.0, 0.0, 0.0, 0.0, 0.0, 0.0, 0.0, 0.0, 0.0, 0.0, 0.0, 0.0, 0.0, 0.0, 0.0, 0.0, 0.0, 0.0, 0.0, 0.0, 0.0, 0.0, 0.0, 0.0, 0.0, 0.0, 0.0, 0.0, 0.0, 0.0, 0.0, 0.0, 0.0, 0.0, 0.0, 0.0, 0.0, 0.0, 0.0, 0.0, 0.0, 0.0, 0.0, 0.0, 0.0, 0.0, 0.0, 0.0, 0.0, 0.0, 0.0, 0.0, 0.0, 0.0, 0.0, 0.0, 0.0, 0.0, 0.0, 0.0, 0.0, 0.0, 0.0, 0.0, 0.0, 0.0, 0.0, 0.0, 0.0, 0.0, 0.0, 0.0, 0.0, 0.0, 0.0, 0.0, 0.0, 0.0, 0.0, 0.0, 0.0, 0.0, 0.0, 0.0, 0.0, 0.0, 0.0, 0.0, 0.0, 0.0, 0.0, 0.0, 0.0, 0.0, 0.0, 0.0, 0.0, 0.0, 0.0, 0.0, 0.0, 0.0, 0.0, 0.0, 0.0, 0.0, 0.0, 0.0, 0.0, 0.0, 0.0, 0.0, 0.0, 0.0, 0.0, 0.0, 0.0, 0.0, 0.0, 0.0, 0.0, 0.0, 0.0, 0.0, 0.0, 0.0, 0.0, 0.0, 0.0, 0.0, 0.0, 0.0, 0.0, 0.0, 0.0, 0.0, 0.0, 0.0, 0.0, 0.0, 0.0, 0.0, 0.0, 0.0, 0.0, 0.0, 0.0, 0.0, 0.0, 0.0, 0.0, 0.0, 0.0, 0.0, 0.0, 0.0, 0.0, 0.0, 0.0, 0.0, 0.0, 0.0, 0.0, 0.0, 0.0, 0.0, 0.0, 0.0, 0.0, 0.0, 0.0, 0.0, 0.0, 0.0, 0.0, 0.0, 0.0, 0.0, 0.0, 0.0, 0.0, 0.0, 0.0, 0.0, 0.0, 0.0, 0.0, 0.0, 0.0, 0.0, 0.0, 0.0, 0.0, 0.0, 0.0, 0.0, 0.0, 0.0, 0.0, 0.0, 0.0, 0.0, 0.0, 0.0, 0.0, 0.0, 0.0, 0.0, 0.0, 0.0, 0.0, 0.0, 0.0, 0.0, 0.0, 0.0, 0.0, 0.0, 0.0, 0.0, 0.0, 0.0, 0.0, 0.0, 0.0, 0.0, 0.0, 0.0, 0.0, 0.0, 0.0, 0.0, 0.0, 0.0, 0.0, 0.0, 0.0, 0.0, 0.0, 0.0, 0.0, 0.0, 0.0, 0.0, 0.0, 0.0, 0.0, 0.0, 0.0, 0.0, 0.0, 0.0, 0.0, 0.0, 0.0, 0.0, 0.0, 0.0, 0.0, 0.0, 0.0, 0.0, 0.0, 0.0, 0.0, 0.0, 0.0, 0.0, 0.0, 0.0, 0.0, 0.0, 0.0, 0.0, 0.0, 0.0, 0.0, 0.0, 0.0, 0.0, 0.0, 0.0, 0.0, 0.0, 0.0, 0.0, 0.0, 0.0, 0.0, 0.0, 0.0, 0.0, 0.0, 0.0, 0.0, 0.0, 0.0, 0.0, 0.0, 0.0, 0.0, 0.0, 0.0, 0.0, 0.0, 0.0, 0.0, 0.0, 0.0, 0.0, 0.0, 0.0, 0.0, 0.0, 0.0, 0.0, 0.0, 0.0, 0.0, 0.0, 0.0, 0.0, 0.0, 0.0, 0.0, 0.0, 0.0, 0.0, 0.0, 0.0, 0.0, 0.0, 0.0, 0.0, 0.0, 0.0, 0.0, 0.0, 0.0, 0.0, 0.0, 0.0, 0.0, 0.0, 0.0, 0.0, 0.0, 0.0, 0.0, 0.0, 0.0, 0.0, 0.0, 0.0, 0.0, 0.0, 0.0, 0.0, 0.0, 0.0, 0.0, 0.0, 0.0, 0.0, 0.0, 0.0, 0.0, 0.0, 0.0, 0.0, 0.0, 0.0, 0.0, 0.0, 0.0, 0.0, 0.0, 0.0, 0.0, 0.0, 0.0, 0.0, 0.0, 0.0, 0.0, 0.0, 0.0, 0.0, 0.0, 0.0, 0.0, 0.0, 0.0, 0.0, 0.0, 0.0, 0.0, 0.0, 0.0, 0.0, 0.0, 0.0, 0.0, 0.0, 0.0, 0.0, 0.0, 0.0, 0.0, 0.0, 0.0, 0.0, 0.0, 0.0, 0.0, 0.0, 0.0, 0.0, 0.0, 0.0, 0.0, 0.0, 0.0, 0.0, 0.0, 0.0, 0.0, 0.0, 0.0, 0.0, 0.0, 0.0, 0.0, 0.0, 0.0, 0.0, 0.0, 0.0, 0.0, 0.0, 0.0, 0.0, 0.0, 0.0, 0.0, 0.0, 0.0, 0.0, 0.0, 0.0, 0.0, 0.0, 0.0, 0.0, 0.0, 0.0, 0.0, 0.0, 0.0, 0.0, 0.0, 0.0, 0.0, 0.0, 0.0, 0.0, 0.0, 0.0, 0.0, 0.0, 0.0, 0.0, 0.0, 0.0, 0.0, 0.0, 0.0, 0.0, 0.0, 0.0, 0.0, 0.0, 0.0, 0.0, 0.0, 0.0, 0.0, 0.0, 0.0, 0.0, 0.0, 0.0, 0.0, 0.0, 0.0, 0.0, 0.0, 0.0, 0.0, 0.0, 0.0, 0.0, 0.0, 0.0, 0.0, 0.0, 0.0, 0.0, 0.0, 0.0, 0.0, 0.0, 0.0, 0.0, 0.0, 0.0, 0.0, 0.0, 0.0, 0.0, 0.0, 0.0, 0.0, 0.0, 0.0, 0.0, 0.0, 0.0, 0.0, 0.0, 0.0, 0.0, 0.0, 0.0, 0.0, 0.0, 0.0, 0.0, 0.0, 0.0, 0.0, 0.0, 0.0, 0.0, 0.0, 0.0, 0.0, 0.0, 0.0, 0.0, 0.0, 0.0, 0.0, 0.0, 0.0, 0.0, 0.0, 0.0, 0.0, 0.0, 0.0, 0.0, 0.0, 0.0, 0.0, 0.0, 0.0, 0.0, 0.0, 0.0, 0.0, 0.0, 0.0, 0.0, 0.0, 0.0, 0.0, 0.0, 0.0, 0.0, 0.0, 0.0, 0.0, 0.0, 0.0, 0.0, 0.0, 0.0, 0.0, 0.0, 0.0, 0.0])
me_001.materials.append(mat_x_1)
me_001.update()
me_x_1 = bpy.data.meshes.new('Куб')
me_x_1.from_pydata([(-1.0, -1.0, -1.0), (-1.0, -1.0, 1.0), (-1.0, 1.0, -1.0), (-1.0, 1.0, 1.0), (1.0, -1.0, -1.0), (1.0, -1.0, 1.0), (1.0, 1.0, -1.0), (1.0, 1.0, 1.0)], [], [(0, 1, 3, 2), (2, 3, 7, 6), (6, 7, 5, 4), (4, 5, 1, 0), (2, 6, 4, 0), (7, 3, 1, 5)])
me_x_1.polygons.foreach_set('use_smooth', [True] * 6)
_uv = me_x_1.uv_layers.new(name='UVКарта')
_uv.uv.foreach_set('vector', [0.375, 0.0, 0.625, 0.0, 0.625, 0.25, 0.375, 0.25, 0.375, 0.25, 0.625, 0.25, 0.625, 0.5, 0.375, 0.5, 0.375, 0.5, 0.625, 0.5, 0.625, 0.75, 0.375, 0.75, 0.375, 0.75, 0.625, 0.75, 0.625, 1.0, 0.375, 1.0, 0.125, 0.5, 0.375, 0.5, 0.375, 0.75, 0.125, 0.75, 0.625, 0.5, 0.875, 0.5, 0.875, 0.75, 0.625, 0.75])
me_x_1.materials.append(mat_x_2)
me_x_1.update()

# ---- objects
ob_1 = bpy.data.objects.new('Гриб-Свет1', me_x)
ob_001 = bpy.data.objects.new('Окружность.001', me_001)
ob_x = bpy.data.objects.new('Куб', me_x_1)
ob_001_1 = bpy.data.objects.new('Куб.001', me_x_1)
ob_002 = bpy.data.objects.new('Куб.002', me_x_1)
ob_003 = bpy.data.objects.new('Куб.003', me_x_1)
ob_004 = bpy.data.objects.new('Куб.004', me_x_1)
ob_005 = bpy.data.objects.new('Куб.005', me_x_1)
ob_006 = bpy.data.objects.new('Куб.006', me_x_1)
ob_007 = bpy.data.objects.new('Куб.007', me_x_1)
ob_008 = bpy.data.objects.new('Куб.008', me_x_1)
ob_009 = bpy.data.objects.new('Куб.009', me_x_1)
ob_010 = bpy.data.objects.new('Куб.010', me_x_1)
ob_011 = bpy.data.objects.new('Куб.011', me_x_1)
ob_012 = bpy.data.objects.new('Куб.012', me_x_1)
ob_013 = bpy.data.objects.new('Куб.013', me_x_1)
ob_014 = bpy.data.objects.new('Куб.014', me_x_1)
ob_015 = bpy.data.objects.new('Куб.015', me_x_1)

# ---- transforms, parenting, visibility, modifiers, constraints
ob_1.location = (0.0, 0.0, 0.0)
ob_1.scale = (0.4115, 0.4115, 0.4115)
_m = ob_1.modifiers.new('Subdivision', 'SUBSURF')
_m.levels = 2
ob_001.parent = ob_1
ob_001.matrix_parent_inverse = Matrix(((2.43, -0.0, 0.0, -0.0), (-0.0, 2.43, -0.0, 0.0), (0.0, -0.0, 2.43, -0.0), (-0.0, 0.0, -0.0, 1.0)))
ob_001.location = (0.008837, -0.004528, 1.598)
_m = ob_001.modifiers.new('Subdivision', 'SUBSURF')
_m.levels = 2
ob_x.parent = ob_1
ob_x.matrix_parent_inverse = Matrix(((2.43, -0.0, 0.0, -0.0), (-0.0, 2.43, -0.0, 0.0), (0.0, -0.0, 2.43, -0.0), (-0.0, 0.0, -0.0, 1.0)))
ob_x.location = (0.6047, 0.8486, 2.311)
ob_x.rotation_euler = (-0.7735, 0.4186, -0.1726)
ob_x.scale = (0.1607, 0.1607, 0.07691)
_m = ob_x.modifiers.new('Subdivision', 'SUBSURF')
_m.levels = 2
ob_001_1.parent = ob_1
ob_001_1.matrix_parent_inverse = Matrix(((2.43, -0.0, 0.0, -0.0), (-0.0, 2.43, -0.0, 0.0), (0.0, -0.0, 2.43, -0.0), (-0.0, 0.0, -0.0, 1.0)))
ob_001_1.location = (0.04812, 0.7541, 2.559)
ob_001_1.rotation_euler = (-0.6242, 0.1035, 0.09864)
ob_001_1.scale = (0.2598, 0.2598, 0.1244)
_m = ob_001_1.modifiers.new('Subdivision', 'SUBSURF')
_m.levels = 2
ob_002.parent = ob_1
ob_002.matrix_parent_inverse = Matrix(((2.43, -0.0, 0.0, -0.0), (-0.0, 2.43, -0.0, 0.0), (0.0, -0.0, 2.43, -0.0), (-0.0, 0.0, -0.0, 1.0)))
ob_002.location = (-0.3494, 1.06, 2.2)
ob_002.rotation_euler = (-1.076, -0.05321, 0.2765)
ob_002.scale = (0.1635, 0.1635, 0.07826)
_m = ob_002.modifiers.new('Subdivision', 'SUBSURF')
_m.levels = 2
ob_003.parent = ob_1
ob_003.matrix_parent_inverse = Matrix(((2.43, -0.0, 0.0, -0.0), (-0.0, 2.43, -0.0, 0.0), (0.0, -0.0, 2.43, -0.0), (-0.0, 0.0, -0.0, 1.0)))
ob_003.location = (-0.6418, 0.6314, 2.438)
ob_003.rotation_euler = (-0.6784, -0.2574, 0.5233)
ob_003.scale = (0.194, 0.194, 0.09287)
_m = ob_003.modifiers.new('Subdivision', 'SUBSURF')
_m.levels = 2
ob_004.parent = ob_1
ob_004.matrix_parent_inverse = Matrix(((2.43, -0.0, 0.0, -0.0), (-0.0, 2.43, -0.0, 0.0), (0.0, -0.0, 2.43, -0.0), (-0.0, 0.0, -0.0, 1.0)))
ob_004.location = (-1.051, 0.4013, 2.18)
ob_004.rotation_euler = (-0.9862, -0.5367, 0.852)
ob_004.scale = (0.1225, 0.1225, 0.05865)
_m = ob_004.modifiers.new('Subdivision', 'SUBSURF')
_m.levels = 2
ob_005.parent = ob_1
ob_005.matrix_parent_inverse = Matrix(((2.43, -0.0, 0.0, -0.0), (-0.0, 2.43, -0.0, 0.0), (0.0, -0.0, 2.43, -0.0), (-0.0, 0.0, -0.0, 1.0)))
ob_005.location = (-0.6609, -0.004805, 2.625)
ob_005.rotation_euler = (-0.3812, -0.4584, 0.7794)
ob_005.scale = (0.2594, 0.2594, 0.1242)
_m = ob_005.modifiers.new('Subdivision', 'SUBSURF')
_m.levels = 2
ob_006.parent = ob_1
ob_006.matrix_parent_inverse = Matrix(((2.43, -0.0, 0.0, -0.0), (-0.0, 2.43, -0.0, 0.0), (0.0, -0.0, 2.43, -0.0), (-0.0, 0.0, -0.0, 1.0)))
ob_006.location = (-0.9528, -0.4116, 2.305)
ob_006.rotation_euler = (-3.548, -2.363, 4.083)
ob_006.scale = (0.1775, 0.1775, 0.08496)
_m = ob_006.modifiers.new('Subdivision', 'SUBSURF')
_m.levels = 2
ob_007.parent = ob_1
ob_007.matrix_parent_inverse = Matrix(((2.43, -0.0, 0.0, -0.0), (-0.0, 2.43, -0.0, 0.0), (0.0, -0.0, 2.43, -0.0), (-0.0, 0.0, -0.0, 1.0)))
ob_007.location = (-0.8875, -0.6054, 2.265)
ob_007.rotation_euler = (-0.3663, -0.9077, 1.02)
ob_007.scale = (0.06464, 0.06464, 0.03095)
_m = ob_007.modifiers.new('Subdivision', 'SUBSURF')
_m.levels = 2
ob_008.parent = ob_1
ob_008.matrix_parent_inverse = Matrix(((2.43, -0.0, 0.0, -0.0), (-0.0, 2.43, -0.0, 0.0), (0.0, -0.0, 2.43, -0.0), (-0.0, 0.0, -0.0, 1.0)))
ob_008.location = (-0.1815, -0.7817, 2.528)
ob_008.rotation_euler = (0.2209, -0.6406, 0.9934)
ob_008.scale = (0.2848, 0.2848, 0.1363)
_m = ob_008.modifiers.new('Subdivision', 'SUBSURF')
_m.levels = 2
ob_009.parent = ob_1
ob_009.matrix_parent_inverse = Matrix(((2.43, -0.0, 0.0, -0.0), (-0.0, 2.43, -0.0, 0.0), (0.0, -0.0, 2.43, -0.0), (-0.0, 0.0, -0.0, 1.0)))
ob_009.location = (0.3763, -1.066, 2.2)
ob_009.rotation_euler = (3.974, -2.352, -2.262)
ob_009.scale = (0.165, 0.165, 0.07901)
_m = ob_009.modifiers.new('Subdivision', 'SUBSURF')
_m.levels = 2
ob_010.parent = ob_1
ob_010.matrix_parent_inverse = Matrix(((2.43, -0.0, 0.0, -0.0), (-0.0, 2.43, -0.0, 0.0), (0.0, -0.0, 2.43, -0.0), (-0.0, 0.0, -0.0, 1.0)))
ob_010.location = (-0.5413, -0.8968, 2.301)
ob_010.rotation_euler = (3.271, -2.291, -2.31)
ob_010.scale = (0.1146, 0.1146, 0.05485)
_m = ob_010.modifiers.new('Subdivision', 'SUBSURF')
_m.levels = 2
ob_011.parent = ob_1
ob_011.matrix_parent_inverse = Matrix(((2.43, -0.0, 0.0, -0.0), (-0.0, 2.43, -0.0, 0.0), (0.0, -0.0, 2.43, -0.0), (-0.0, 0.0, -0.0, 1.0)))
ob_011.location = (0.5738, -0.4742, 2.578)
ob_011.rotation_euler = (3.756, -2.985, -2.009)
ob_011.scale = (0.1745, 0.1745, 0.08353)
_m = ob_011.modifiers.new('Subdivision', 'SUBSURF')
_m.levels = 2
ob_012.parent = ob_1
ob_012.matrix_parent_inverse = Matrix(((2.43, -0.0, 0.0, -0.0), (-0.0, 2.43, -0.0, 0.0), (0.0, -0.0, 2.43, -0.0), (-0.0, 0.0, -0.0, 1.0)))
ob_012.location = (0.3506, -0.09025, 2.794)
ob_012.rotation_euler = (3.483, -3.15, -1.923)
ob_012.scale = (0.2419, 0.2419, 0.1158)
_m = ob_012.modifiers.new('Subdivision', 'SUBSURF')
_m.levels = 2
ob_013.parent = ob_1
ob_013.matrix_parent_inverse = Matrix(((2.43, -0.0, 0.0, -0.0), (-0.0, 2.43, -0.0, 0.0), (0.0, -0.0, 2.43, -0.0), (-0.0, 0.0, -0.0, 1.0)))
ob_013.location = (0.8264, 0.2425, 2.485)
ob_013.rotation_euler = (3.726, -3.496, -1.749)
ob_013.scale = (0.3024, 0.3024, 0.1448)
_m = ob_013.modifiers.new('Subdivision', 'SUBSURF')
_m.levels = 2
ob_014.parent = ob_1
ob_014.matrix_parent_inverse = Matrix(((2.43, -0.0, 0.0, -0.0), (-0.0, 2.43, -0.0, 0.0), (0.0, -0.0, 2.43, -0.0), (-0.0, 0.0, -0.0, 1.0)))
ob_014.location = (1.061, -0.3428, 2.227)
ob_014.rotation_euler = (4.094, -3.273, -1.969)
ob_014.scale = (0.163, 0.163, 0.07806)
_m = ob_014.modifiers.new('Subdivision', 'SUBSURF')
_m.levels = 2
ob_015.parent = ob_1
ob_015.matrix_parent_inverse = Matrix(((2.43, -0.0, 0.0, -0.0), (-0.0, 2.43, -0.0, 0.0), (0.0, -0.0, 2.43, -0.0), (-0.0, 0.0, -0.0, 1.0)))
ob_015.location = (-0.2832, 0.2951, 2.77)
ob_015.rotation_euler = (2.829, -3.282, -1.966)
ob_015.scale = (0.1952, 0.1952, 0.09343)
_m = ob_015.modifiers.new('Subdivision', 'SUBSURF')
_m.levels = 2

# ---- collection membership
col_collection.objects.link(ob_1)
col_collection.objects.link(ob_001)
col_collection.objects.link(ob_x)
col_collection.objects.link(ob_001_1)
col_collection.objects.link(ob_002)
col_collection.objects.link(ob_003)
col_collection.objects.link(ob_004)
col_collection.objects.link(ob_005)
col_collection.objects.link(ob_006)
col_collection.objects.link(ob_007)
col_collection.objects.link(ob_008)
col_collection.objects.link(ob_009)
col_collection.objects.link(ob_010)
col_collection.objects.link(ob_011)
col_collection.objects.link(ob_012)
col_collection.objects.link(ob_013)
col_collection.objects.link(ob_014)
col_collection.objects.link(ob_015)

# ---- scene / render settings (as saved in the file)
scene.frame_start = 1; scene.frame_end = 250; scene.frame_set(1)
scene.render.engine = 'BLENDER_EEVEE_NEXT'
scene.eevee.use_raytracing = True
bpy.context.view_layer.update()

# ---- added for rendering (the .blend has no active camera): camera
cam_auto = bpy.data.cameras.new('AutoCamera')
cam_auto.lens = 50.0
cam_auto.sensor_width = 36.0
cam_auto.clip_end = 1000.0
ob_auto_camera = bpy.data.objects.new('AutoCamera', cam_auto)
scene.collection.objects.link(ob_auto_camera)
ob_auto_camera.location = (4.29344, -5.12071, 4.90733)
ob_auto_camera.rotation_euler = (1.09748, -7.21219e-08, 0.694738)
scene.camera = ob_auto_camera
bpy.context.view_layer.update()
